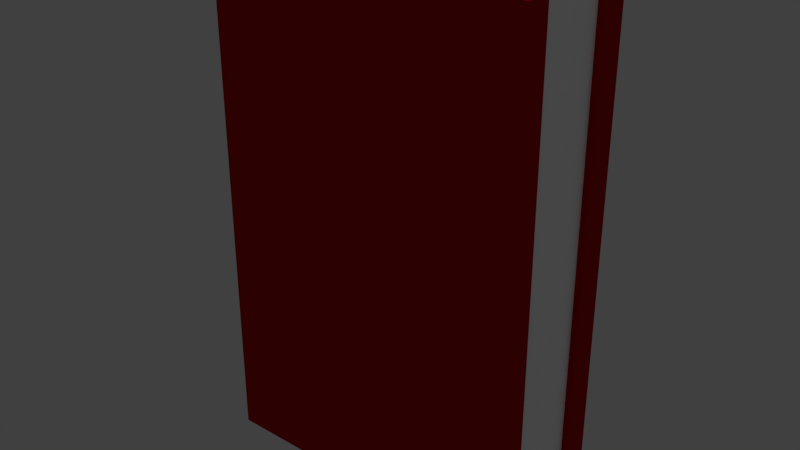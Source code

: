 # Source: book_01_mockup.blend  (saved by Blender 2.78.0; exported with 4.5.12 LTS)
import bpy
from mathutils import Matrix  # noqa: F401  (used for matrix-valued properties, if any)

bpy.ops.wm.read_factory_settings(use_empty=True)
scene = bpy.context.scene
scene.name = 'Scene'

# ---- collections
col_collection_1 = bpy.data.collections.new('Collection 1'); scene.collection.children.link(col_collection_1)

# ---- materials (node trees are filled in below, after node groups)
mat_book_01a_material = bpy.data.materials.new('book_01a_material')
mat_book_01a_material.alpha_threshold = 0.0
mat_book_01a_material.use_transparent_shadow = False
mat_book_01a_material.diffuse_color = (0.3931, 0.002681, 0.004882, 1.0)
mat_book_01a_material.roughness = 0.5
mat_book_01a_material.specular_intensity = 0.0
mat_book_01b_material = bpy.data.materials.new('book_01b_material')
mat_book_01b_material.alpha_threshold = 0.0
mat_book_01b_material.use_transparent_shadow = False
mat_book_01b_material.diffuse_color = (1.0, 1.0, 1.0, 1.0)
mat_book_01b_material.roughness = 0.5
mat_book_01b_material.specular_intensity = 0.0

# ---- material node trees

# ---- world
world_world = bpy.data.worlds.new('World'); scene.world = world_world
world_world.color = (0.05088, 0.05088, 0.05088)
world_world.use_sun_shadow = False
world_world.sun_shadow_jitter_overblur = 0.0
world_world.cycles.sampling_method = 'MANUAL'

# ---- lights
light_hemi_001 = bpy.data.lights.new('Hemi.001', 'SUN')
light_hemi_001.transmission_factor = 0.0
light_hemi_001.angle = 0.1993
light_hemi_001.energy = 0.5
light_hemi_001.shadow_buffer_clip_start = 0.5
light_hemi_001.shadow_soft_size = 0.1
light_hemi_001.shadow_cascade_max_distance = 1000.0
light_hemi = bpy.data.lights.new('Hemi', 'SUN')
light_hemi.transmission_factor = 0.0
light_hemi.angle = 0.1993
light_hemi.energy = 1.0
light_hemi.shadow_buffer_clip_start = 0.5
light_hemi.shadow_soft_size = 0.1
light_hemi.shadow_cascade_max_distance = 1000.0

# ---- meshes
me_plane = bpy.data.meshes.new('Plane')
me_plane.from_pydata([(-0.19, 0.04, 0.0), (-0.19, -0.04, 0.0), (0.0, 0.04, 0.0), (0.0, -0.04, 0.0), (-0.19, 0.04, 0.3), (-0.19, -0.04, 0.3), (0.0, 0.04, 0.3), (0.0, -0.04, 0.3), (-0.2007, 0.02398, 0.0), (-0.2007, -0.02398, 0.0), (0.0, -0.02398, 0.0), (0.0, 0.02398, 0.0), (-0.2007, 0.02398, 0.3), (-0.2007, -0.02398, 0.3), (0.0, -0.02398, 0.3), (0.0, 0.02398, 0.3), (-0.1787, 0.04, 0.0), (-0.1787, -0.04, 0.0), (-0.1787, 0.04, 0.3), (-0.1787, -0.04, 0.3), (-0.1868, 0.02398, 0.3), (-0.1868, -0.02398, 0.3), (-0.1868, 0.02398, 0.0), (-0.1868, -0.02398, 0.0), (-0.004132, -0.02398, 0.004132), (-0.004132, 0.02398, 0.004132), (-0.004132, -0.02398, 0.2959), (-0.004132, 0.02398, 0.2959), (-0.1868, 0.02398, 0.2942), (-0.1868, -0.02398, 0.2942), (-0.1868, 0.02398, 0.005844), (-0.1868, -0.02398, 0.005844)], [], [(23, 10, 3, 17), (21, 19, 7, 14), (11, 2, 6, 15), (9, 1, 5, 13), (17, 3, 7, 19), (16, 0, 4, 18), (0, 8, 12, 4), (8, 9, 13, 12), (3, 10, 14, 7), (21, 14, 26, 29), (18, 20, 15, 6), (23, 22, 30, 31), (16, 2, 11, 22), (20, 21, 29, 28), (8, 22, 23, 9), (0, 16, 22, 8), (12, 13, 21, 20), (4, 12, 20, 18), (2, 16, 18, 6), (1, 17, 19, 5), (13, 5, 19, 21), (9, 23, 17, 1), (24, 25, 27, 26), (28, 29, 26, 27), (30, 25, 24, 31), (22, 11, 25, 30), (11, 15, 27, 25), (10, 23, 31, 24), (15, 20, 28, 27), (14, 10, 24, 26)])
me_plane.polygons.foreach_set('material_index', [0, 0, 0, 0, 0, 0, 0, 0, 0, 0, 0, 0, 0, 0, 0, 0, 0, 0, 0, 0, 0, 0, 1, 1, 1, 0, 0, 0, 0, 0])
_uv = me_plane.uv_layers.new(name='UVMap')
_uv.uv.foreach_set('vector', [0.7352, 0.8114, 0.7352, 0.5, 0.7617, 0.5, 0.7617, 0.7978, 0.4684, 0.8114, 0.4418, 0.7978, 0.4418, 0.5, 0.4684, 0.5, 0.9651, 0.5, 0.9386, 0.5, 0.9386, 4.967e-08, 0.9651, 0.0, 0.3359, 1.0, 0.3094, 1.0, 0.3094, 0.5, 0.3359, 0.5, 0.6105, 0.5, 0.3146, 0.5, 0.3146, 0.0, 0.6105, 0.0, 0.01879, 0.5, 1.727e-07, 0.5, 0.0, 4.967e-08, 0.01879, 4.967e-08, 0.4418, 1.0, 0.4153, 1.0, 0.4153, 0.5, 0.4418, 0.5, 0.4153, 1.0, 0.3359, 1.0, 0.3359, 0.5, 0.4153, 0.5, 0.9917, 0.5, 0.9651, 0.5, 0.9651, 4.967e-08, 0.9917, 0.0, 0.6293, 4.967e-08, 0.9386, 0.0, 0.9318, 0.006887, 0.6293, 0.00974, 0.5743, 0.7978, 0.5478, 0.8114, 0.5478, 0.5, 0.5743, 0.5, 0.584, 0.5, 0.584, 0.5799, 0.5743, 0.5799, 0.5743, 0.5, 0.6293, 0.7978, 0.6293, 0.5, 0.6558, 0.5, 0.6558, 0.8114, 0.584, 0.5799, 0.584, 0.5, 0.5937, 0.5, 0.5937, 0.5799, 0.6558, 0.8345, 0.6558, 0.8114, 0.7352, 0.8114, 0.7352, 0.8345, 0.6293, 0.8167, 0.6293, 0.7978, 0.6558, 0.8114, 0.6558, 0.8345, 0.5478, 0.8345, 0.4684, 0.8345, 0.4684, 0.8114, 0.5478, 0.8114, 0.5743, 0.8167, 0.5478, 0.8345, 0.5478, 0.8114, 0.5743, 0.7978, 0.3146, 0.5, 0.01879, 0.5, 0.01879, 4.967e-08, 0.3146, 0.0, 0.6293, 0.5, 0.6105, 0.5, 0.6105, 0.0, 0.6293, 0.0, 0.4684, 0.8345, 0.4418, 0.8167, 0.4418, 0.7978, 0.4684, 0.8114, 0.7352, 0.8345, 0.7352, 0.8114, 0.7617, 0.7978, 0.7617, 0.8167, 0.7617, 0.5, 0.8412, 0.5, 0.8412, 0.9862, 0.7617, 0.9862, 0.9206, 0.8045, 0.8412, 0.8045, 0.8412, 0.5, 0.9206, 0.5, 0.9206, 0.8045, 0.9206, 0.5, 1.0, 0.5, 1.0, 0.8045, 0.3094, 1.0, 4.343e-08, 1.0, 0.006843, 0.9931, 0.3094, 0.9903, 4.343e-08, 1.0, 0.0, 0.5, 0.006843, 0.5069, 0.006843, 0.9931, 0.9386, 0.5, 0.6293, 0.5, 0.6293, 0.4903, 0.9318, 0.4931, 0.0, 0.5, 0.3094, 0.5, 0.3094, 0.5097, 0.006843, 0.5069, 0.9386, 0.0, 0.9386, 0.5, 0.9318, 0.4931, 0.9318, 0.006887])
me_plane.materials.append(mat_book_01a_material)
me_plane.materials.append(mat_book_01b_material)
me_plane.use_remesh_preserve_volume = False
me_plane.use_remesh_preserve_attributes = False
me_plane.use_mirror_vertex_groups = False
me_plane.update()

# ---- objects
ob_plane = bpy.data.objects.new('Plane', me_plane)
ob_bottom_light = bpy.data.objects.new('bottom_light', light_hemi_001)
ob_top_height = bpy.data.objects.new('top_height', light_hemi)

# ---- transforms, parenting, visibility, modifiers, constraints
ob_plane.location = (0.0, 0.0, 0.0)
ob_plane.lineart.crease_threshold = 0.0
ob_bottom_light.location = (0.0, 0.0, -100.0)
ob_bottom_light.rotation_euler = (0.0, 3.142, 0.0)
ob_bottom_light.hide_viewport = True
ob_bottom_light.hide_select = True
ob_bottom_light.lineart.crease_threshold = 0.0
ob_top_height.location = (0.0, 0.0, 100.0)
ob_top_height.hide_viewport = True
ob_top_height.hide_select = True
ob_top_height.lineart.crease_threshold = 0.0

# ---- collection membership
col_collection_1.objects.link(ob_plane)
col_collection_1.objects.link(ob_bottom_light)
col_collection_1.objects.link(ob_top_height)

# ---- scene / render settings (as saved in the file)
scene.frame_start = 1; scene.frame_end = 250; scene.frame_set(1)
scene.render.engine = 'BLENDER_EEVEE_NEXT'
scene.render.resolution_percentage = 50
scene.render.dither_intensity = 0.0
scene.cycles.use_denoising = False
scene.cycles.samples = 128
scene.cycles.sampling_pattern = 'TABULATED_SOBOL'
scene.cycles.light_sampling_threshold = 0.0
scene.cycles.use_adaptive_sampling = False
scene.cycles.use_light_tree = False
scene.cycles.blur_glossy = 0.0
scene.cycles.sample_clamp_indirect = 0.0
scene.view_settings.view_transform = 'Standard'
bpy.context.view_layer.update()

# ---- added for rendering (the .blend has no active camera): camera
cam_auto = bpy.data.cameras.new('AutoCamera')
cam_auto.lens = 50.0
cam_auto.sensor_width = 36.0
cam_auto.clip_end = 1000.0
ob_auto_camera = bpy.data.objects.new('AutoCamera', cam_auto)
scene.collection.objects.link(ob_auto_camera)
ob_auto_camera.location = (0.241709, -0.410486, 0.423657)
ob_auto_camera.rotation_euler = (1.09748, -7.21219e-08, 0.694738)
scene.camera = ob_auto_camera
bpy.context.view_layer.update()
